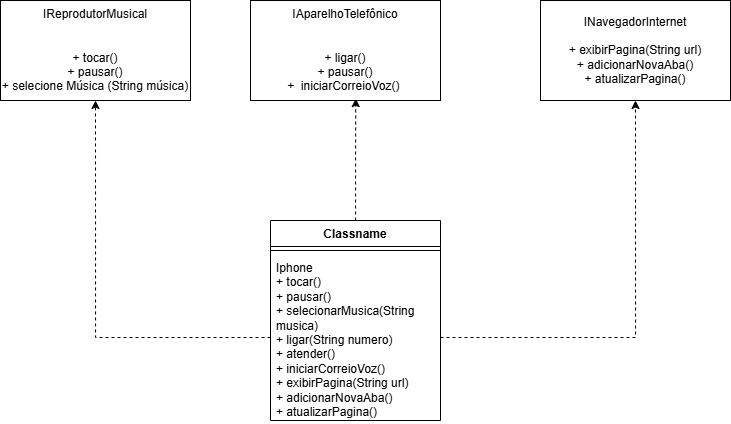

The diagram above was exported from draw.io. Its source (the exported page's mxGraphModel, read from the mxfile embedded in the PNG):
<mxGraphModel dx="1026" dy="507" grid="1" gridSize="10" guides="1" tooltips="1" connect="1" arrows="1" fold="1" page="1" pageScale="1" pageWidth="827" pageHeight="1169" math="0" shadow="0">
  <root>
    <mxCell id="0" />
    <mxCell id="1" parent="0" />
    <mxCell id="2FyAoBiwA6cA6JLQj29Q-1" value="&lt;div&gt;&lt;span style=&quot;background-color: transparent; color: light-dark(rgb(0, 0, 0), rgb(255, 255, 255));&quot;&gt;&lt;font style=&quot;vertical-align: inherit;&quot;&gt;&lt;font style=&quot;vertical-align: inherit;&quot;&gt;&lt;font style=&quot;vertical-align: inherit;&quot;&gt;&lt;font style=&quot;vertical-align: inherit;&quot;&gt;IReprodutorMusical&lt;/font&gt;&lt;/font&gt;&lt;/font&gt;&lt;/font&gt;&lt;/span&gt;&lt;/div&gt;&lt;div&gt;&lt;span style=&quot;background-color: transparent; color: light-dark(rgb(0, 0, 0), rgb(255, 255, 255));&quot;&gt;&lt;font style=&quot;vertical-align: inherit;&quot;&gt;&lt;font style=&quot;vertical-align: inherit;&quot;&gt;&lt;font style=&quot;vertical-align: inherit;&quot;&gt;&lt;font style=&quot;vertical-align: inherit;&quot;&gt;&lt;br&gt;&lt;/font&gt;&lt;/font&gt;&lt;/font&gt;&lt;/font&gt;&lt;/span&gt;&lt;/div&gt;&lt;div&gt;&lt;br&gt;&lt;/div&gt;&lt;div&gt;&lt;span style=&quot;background-color: transparent; color: light-dark(rgb(0, 0, 0), rgb(255, 255, 255));&quot;&gt;&lt;font style=&quot;vertical-align: inherit;&quot;&gt;&lt;font style=&quot;vertical-align: inherit;&quot;&gt;&lt;font style=&quot;vertical-align: inherit;&quot;&gt;&lt;font style=&quot;vertical-align: inherit;&quot;&gt;+ tocar()&lt;/font&gt;&lt;/font&gt;&lt;/font&gt;&lt;/font&gt;&lt;/span&gt;&lt;/div&gt;&lt;div&gt;&lt;font style=&quot;vertical-align: inherit;&quot;&gt;&lt;font style=&quot;vertical-align: inherit;&quot;&gt;&lt;font style=&quot;vertical-align: inherit;&quot;&gt;&lt;font style=&quot;vertical-align: inherit;&quot;&gt;&lt;font style=&quot;vertical-align: inherit;&quot;&gt;&lt;font style=&quot;vertical-align: inherit;&quot;&gt;&lt;font style=&quot;vertical-align: inherit;&quot;&gt;&lt;font style=&quot;vertical-align: inherit;&quot;&gt;+ pausar()&lt;/font&gt;&lt;/font&gt;&lt;/font&gt;&lt;/font&gt;&lt;/font&gt;&lt;/font&gt;&lt;/font&gt;&lt;/font&gt;&lt;/div&gt;&lt;div&gt;&lt;font style=&quot;vertical-align: inherit;&quot;&gt;&lt;font style=&quot;vertical-align: inherit;&quot;&gt;&lt;font style=&quot;vertical-align: inherit;&quot;&gt;&lt;font style=&quot;vertical-align: inherit;&quot;&gt;&lt;font style=&quot;vertical-align: inherit;&quot;&gt;&lt;font style=&quot;vertical-align: inherit;&quot;&gt;&lt;font style=&quot;vertical-align: inherit;&quot;&gt;&lt;font style=&quot;vertical-align: inherit;&quot;&gt;+ selecione Música (String música)&lt;/font&gt;&lt;/font&gt;&lt;/font&gt;&lt;/font&gt;&lt;/font&gt;&lt;/font&gt;&lt;/font&gt;&lt;/font&gt;&lt;/div&gt;" style="html=1;whiteSpace=wrap;" vertex="1" parent="1">
      <mxGeometry x="40" y="70" width="190" height="100" as="geometry" />
    </mxCell>
    <mxCell id="2FyAoBiwA6cA6JLQj29Q-3" value="&lt;font style=&quot;vertical-align: inherit;&quot;&gt;&lt;font style=&quot;vertical-align: inherit;&quot;&gt;&lt;font style=&quot;vertical-align: inherit;&quot;&gt;&lt;font style=&quot;vertical-align: inherit;&quot;&gt;&lt;font style=&quot;vertical-align: inherit;&quot;&gt;&lt;font style=&quot;vertical-align: inherit;&quot;&gt;&lt;font style=&quot;vertical-align: inherit;&quot;&gt;&lt;font style=&quot;vertical-align: inherit;&quot;&gt;&lt;font style=&quot;vertical-align: inherit;&quot;&gt;&lt;font style=&quot;vertical-align: inherit;&quot;&gt;&lt;font style=&quot;vertical-align: inherit;&quot;&gt;&lt;font style=&quot;vertical-align: inherit;&quot;&gt;&lt;font style=&quot;vertical-align: inherit;&quot;&gt;&lt;font style=&quot;vertical-align: inherit;&quot;&gt;&lt;font style=&quot;vertical-align: inherit;&quot;&gt;&lt;font style=&quot;vertical-align: inherit;&quot;&gt;INavegadorInternet&lt;/font&gt;&lt;/font&gt;&lt;/font&gt;&lt;/font&gt;&lt;/font&gt;&lt;/font&gt;&lt;/font&gt;&lt;/font&gt;&lt;/font&gt;&lt;/font&gt;&lt;/font&gt;&lt;/font&gt;&lt;/font&gt;&lt;/font&gt;&lt;/font&gt;&lt;/font&gt;&lt;div&gt;&lt;br&gt;&lt;div&gt;&lt;font style=&quot;text-align: left; vertical-align: inherit;&quot;&gt;&lt;font style=&quot;vertical-align: inherit;&quot;&gt;&lt;font style=&quot;vertical-align: inherit;&quot;&gt;+ exibirPagina(String url) &lt;/font&gt;&lt;/font&gt;&lt;/font&gt;&lt;br style=&quot;text-align: left;&quot;&gt;&lt;font style=&quot;text-align: left; vertical-align: inherit;&quot;&gt;&lt;font style=&quot;vertical-align: inherit;&quot;&gt;&lt;font style=&quot;vertical-align: inherit;&quot;&gt;+ adicionarNovaAba() &lt;/font&gt;&lt;/font&gt;&lt;/font&gt;&lt;br style=&quot;text-align: left;&quot;&gt;&lt;font style=&quot;text-align: left; vertical-align: inherit;&quot;&gt;&lt;font style=&quot;vertical-align: inherit;&quot;&gt;&lt;font style=&quot;vertical-align: inherit;&quot;&gt;+ atualizarPagina()&lt;/font&gt;&lt;/font&gt;&lt;/font&gt;&lt;/div&gt;&lt;/div&gt;" style="html=1;whiteSpace=wrap;" vertex="1" parent="1">
      <mxGeometry x="580" y="70" width="190" height="100" as="geometry" />
    </mxCell>
    <mxCell id="2FyAoBiwA6cA6JLQj29Q-9" value="Classname" style="swimlane;fontStyle=1;align=center;verticalAlign=top;childLayout=stackLayout;horizontal=1;startSize=26;horizontalStack=0;resizeParent=1;resizeParentMax=0;resizeLast=0;collapsible=1;marginBottom=0;whiteSpace=wrap;html=1;" vertex="1" parent="1">
      <mxGeometry x="310" y="290" width="170" height="200" as="geometry">
        <mxRectangle x="310" y="290" width="100" height="30" as="alternateBounds" />
      </mxGeometry>
    </mxCell>
    <mxCell id="2FyAoBiwA6cA6JLQj29Q-11" value="" style="line;strokeWidth=1;fillColor=none;align=left;verticalAlign=middle;spacingTop=-1;spacingLeft=3;spacingRight=3;rotatable=0;labelPosition=right;points=[];portConstraint=eastwest;strokeColor=inherit;" vertex="1" parent="2FyAoBiwA6cA6JLQj29Q-9">
      <mxGeometry y="26" width="170" height="8" as="geometry" />
    </mxCell>
    <mxCell id="2FyAoBiwA6cA6JLQj29Q-12" value="&lt;font style=&quot;vertical-align: inherit;&quot;&gt;&lt;font style=&quot;vertical-align: inherit;&quot;&gt;&lt;font style=&quot;vertical-align: inherit;&quot;&gt;&lt;font style=&quot;vertical-align: inherit;&quot;&gt;&lt;font style=&quot;vertical-align: inherit;&quot;&gt;&lt;font style=&quot;vertical-align: inherit;&quot;&gt;Iphone &lt;/font&gt;&lt;/font&gt;&lt;/font&gt;&lt;/font&gt;&lt;/font&gt;&lt;/font&gt;&lt;br&gt;&lt;font style=&quot;vertical-align: inherit;&quot;&gt;&lt;font style=&quot;vertical-align: inherit;&quot;&gt;&lt;font style=&quot;vertical-align: inherit;&quot;&gt;&lt;font style=&quot;vertical-align: inherit;&quot;&gt;&lt;font style=&quot;vertical-align: inherit;&quot;&gt;&lt;font style=&quot;vertical-align: inherit;&quot;&gt;+ tocar() &lt;/font&gt;&lt;/font&gt;&lt;/font&gt;&lt;/font&gt;&lt;/font&gt;&lt;/font&gt;&lt;br&gt;&lt;font style=&quot;vertical-align: inherit;&quot;&gt;&lt;font style=&quot;vertical-align: inherit;&quot;&gt;&lt;font style=&quot;vertical-align: inherit;&quot;&gt;&lt;font style=&quot;vertical-align: inherit;&quot;&gt;&lt;font style=&quot;vertical-align: inherit;&quot;&gt;&lt;font style=&quot;vertical-align: inherit;&quot;&gt;+ pausar() &lt;/font&gt;&lt;/font&gt;&lt;/font&gt;&lt;/font&gt;&lt;/font&gt;&lt;/font&gt;&lt;br&gt;&lt;font style=&quot;vertical-align: inherit;&quot;&gt;&lt;font style=&quot;vertical-align: inherit;&quot;&gt;&lt;font style=&quot;vertical-align: inherit;&quot;&gt;&lt;font style=&quot;vertical-align: inherit;&quot;&gt;&lt;font style=&quot;vertical-align: inherit;&quot;&gt;&lt;font style=&quot;vertical-align: inherit;&quot;&gt;+ selecionarMusica(String musica) &lt;/font&gt;&lt;/font&gt;&lt;/font&gt;&lt;/font&gt;&lt;/font&gt;&lt;/font&gt;&lt;br&gt;&lt;font style=&quot;vertical-align: inherit;&quot;&gt;&lt;font style=&quot;vertical-align: inherit;&quot;&gt;&lt;font style=&quot;vertical-align: inherit;&quot;&gt;&lt;font style=&quot;vertical-align: inherit;&quot;&gt;&lt;font style=&quot;vertical-align: inherit;&quot;&gt;&lt;font style=&quot;vertical-align: inherit;&quot;&gt;+ ligar(String numero) &lt;/font&gt;&lt;/font&gt;&lt;/font&gt;&lt;/font&gt;&lt;/font&gt;&lt;/font&gt;&lt;br&gt;&lt;font style=&quot;vertical-align: inherit;&quot;&gt;&lt;font style=&quot;vertical-align: inherit;&quot;&gt;&lt;font style=&quot;vertical-align: inherit;&quot;&gt;&lt;font style=&quot;vertical-align: inherit;&quot;&gt;&lt;font style=&quot;vertical-align: inherit;&quot;&gt;&lt;font style=&quot;vertical-align: inherit;&quot;&gt;+ atender() &lt;/font&gt;&lt;/font&gt;&lt;/font&gt;&lt;/font&gt;&lt;/font&gt;&lt;/font&gt;&lt;br&gt;&lt;font style=&quot;vertical-align: inherit;&quot;&gt;&lt;font style=&quot;vertical-align: inherit;&quot;&gt;&lt;font style=&quot;vertical-align: inherit;&quot;&gt;&lt;font style=&quot;vertical-align: inherit;&quot;&gt;&lt;font style=&quot;vertical-align: inherit;&quot;&gt;&lt;font style=&quot;vertical-align: inherit;&quot;&gt;+ iniciarCorreioVoz() &lt;/font&gt;&lt;/font&gt;&lt;/font&gt;&lt;/font&gt;&lt;/font&gt;&lt;/font&gt;&lt;br&gt;&lt;font style=&quot;vertical-align: inherit;&quot;&gt;&lt;font style=&quot;vertical-align: inherit;&quot;&gt;&lt;font style=&quot;vertical-align: inherit;&quot;&gt;&lt;font style=&quot;vertical-align: inherit;&quot;&gt;&lt;font style=&quot;vertical-align: inherit;&quot;&gt;&lt;font style=&quot;vertical-align: inherit;&quot;&gt;+ exibirPagina(String url) &lt;/font&gt;&lt;/font&gt;&lt;/font&gt;&lt;/font&gt;&lt;/font&gt;&lt;/font&gt;&lt;br&gt;&lt;font style=&quot;vertical-align: inherit;&quot;&gt;&lt;font style=&quot;vertical-align: inherit;&quot;&gt;&lt;font style=&quot;vertical-align: inherit;&quot;&gt;&lt;font style=&quot;vertical-align: inherit;&quot;&gt;&lt;font style=&quot;vertical-align: inherit;&quot;&gt;&lt;font style=&quot;vertical-align: inherit;&quot;&gt;+ adicionarNovaAba() &lt;/font&gt;&lt;/font&gt;&lt;/font&gt;&lt;/font&gt;&lt;/font&gt;&lt;/font&gt;&lt;br&gt;&lt;font style=&quot;vertical-align: inherit;&quot;&gt;&lt;font style=&quot;vertical-align: inherit;&quot;&gt;&lt;font style=&quot;vertical-align: inherit;&quot;&gt;&lt;font style=&quot;vertical-align: inherit;&quot;&gt;&lt;font style=&quot;vertical-align: inherit;&quot;&gt;&lt;font style=&quot;vertical-align: inherit;&quot;&gt;+ atualizarPagina()&lt;/font&gt;&lt;/font&gt;&lt;/font&gt;&lt;/font&gt;&lt;/font&gt;&lt;/font&gt;" style="text;strokeColor=none;fillColor=none;align=left;verticalAlign=top;spacingLeft=4;spacingRight=4;overflow=hidden;rotatable=0;points=[[0,0.5],[1,0.5]];portConstraint=eastwest;whiteSpace=wrap;html=1;dashed=1;" vertex="1" parent="2FyAoBiwA6cA6JLQj29Q-9">
      <mxGeometry y="34" width="170" height="166" as="geometry" />
    </mxCell>
    <mxCell id="2FyAoBiwA6cA6JLQj29Q-19" style="edgeStyle=orthogonalEdgeStyle;rounded=0;orthogonalLoop=1;jettySize=auto;html=1;entryX=0.554;entryY=0.981;entryDx=0;entryDy=0;entryPerimeter=0;dashed=1;" edge="1" parent="1" source="2FyAoBiwA6cA6JLQj29Q-9" target="2FyAoBiwA6cA6JLQj29Q-2">
      <mxGeometry relative="1" as="geometry" />
    </mxCell>
    <mxCell id="2FyAoBiwA6cA6JLQj29Q-20" style="edgeStyle=orthogonalEdgeStyle;rounded=0;orthogonalLoop=1;jettySize=auto;html=1;entryX=0.5;entryY=1;entryDx=0;entryDy=0;dashed=1;" edge="1" parent="1" source="2FyAoBiwA6cA6JLQj29Q-12" target="2FyAoBiwA6cA6JLQj29Q-1">
      <mxGeometry relative="1" as="geometry" />
    </mxCell>
    <mxCell id="2FyAoBiwA6cA6JLQj29Q-21" style="edgeStyle=orthogonalEdgeStyle;rounded=0;orthogonalLoop=1;jettySize=auto;html=1;entryX=0.5;entryY=1;entryDx=0;entryDy=0;dashed=1;" edge="1" parent="1" source="2FyAoBiwA6cA6JLQj29Q-12" target="2FyAoBiwA6cA6JLQj29Q-3">
      <mxGeometry relative="1" as="geometry" />
    </mxCell>
    <mxCell id="2FyAoBiwA6cA6JLQj29Q-2" value="&lt;font style=&quot;vertical-align: inherit;&quot;&gt;&lt;font style=&quot;vertical-align: inherit;&quot;&gt;&lt;font style=&quot;vertical-align: inherit;&quot;&gt;&lt;font style=&quot;vertical-align: inherit;&quot;&gt;&lt;font style=&quot;vertical-align: inherit;&quot;&gt;&lt;font style=&quot;vertical-align: inherit;&quot;&gt;&lt;font style=&quot;vertical-align: inherit;&quot;&gt;&lt;font style=&quot;vertical-align: inherit;&quot;&gt;&lt;font style=&quot;vertical-align: inherit;&quot;&gt;&lt;font style=&quot;vertical-align: inherit;&quot;&gt;&lt;font style=&quot;vertical-align: inherit;&quot;&gt;&lt;font style=&quot;vertical-align: inherit;&quot;&gt;&lt;font style=&quot;vertical-align: inherit;&quot;&gt;&lt;font style=&quot;vertical-align: inherit;&quot;&gt;&lt;font style=&quot;vertical-align: inherit;&quot;&gt;&lt;font style=&quot;vertical-align: inherit;&quot;&gt;&lt;font style=&quot;vertical-align: inherit;&quot;&gt;&lt;font style=&quot;vertical-align: inherit;&quot;&gt;IAparelhoTelefônico&lt;/font&gt;&lt;/font&gt;&lt;/font&gt;&lt;/font&gt;&lt;/font&gt;&lt;/font&gt;&lt;/font&gt;&lt;/font&gt;&lt;/font&gt;&lt;/font&gt;&lt;/font&gt;&lt;/font&gt;&lt;/font&gt;&lt;/font&gt;&lt;/font&gt;&lt;/font&gt;&lt;/font&gt;&lt;/font&gt;&lt;div&gt;&lt;br&gt;&lt;b&gt;&lt;font style=&quot;vertical-align: inherit;&quot;&gt;&lt;/font&gt;&lt;/b&gt;&lt;div&gt;&lt;font style=&quot;vertical-align: inherit;&quot;&gt;&lt;font style=&quot;vertical-align: inherit;&quot;&gt;&lt;font style=&quot;vertical-align: inherit;&quot;&gt;&lt;font style=&quot;vertical-align: inherit;&quot;&gt;&lt;div&gt;&lt;br&gt;&lt;/div&gt;&lt;div&gt;&lt;font style=&quot;vertical-align: inherit;&quot;&gt;&lt;font style=&quot;vertical-align: inherit;&quot;&gt;&lt;font style=&quot;vertical-align: inherit;&quot;&gt;&lt;font style=&quot;vertical-align: inherit;&quot;&gt;&lt;font style=&quot;vertical-align: inherit;&quot;&gt;&lt;font style=&quot;vertical-align: inherit;&quot;&gt;&lt;font style=&quot;vertical-align: inherit;&quot;&gt;&lt;font style=&quot;vertical-align: inherit;&quot;&gt;&lt;font style=&quot;vertical-align: inherit;&quot;&gt;&lt;font style=&quot;vertical-align: inherit;&quot;&gt;&lt;font style=&quot;vertical-align: inherit;&quot;&gt;&lt;font style=&quot;vertical-align: inherit;&quot;&gt;&lt;font style=&quot;vertical-align: inherit;&quot;&gt;&lt;font style=&quot;vertical-align: inherit;&quot;&gt;&lt;font style=&quot;vertical-align: inherit;&quot;&gt;&lt;font style=&quot;vertical-align: inherit;&quot;&gt;+ ligar()&lt;/font&gt;&lt;/font&gt;&lt;/font&gt;&lt;/font&gt;&lt;/font&gt;&lt;/font&gt;&lt;/font&gt;&lt;/font&gt;&lt;/font&gt;&lt;/font&gt;&lt;/font&gt;&lt;/font&gt;&lt;/font&gt;&lt;/font&gt;&lt;/font&gt;&lt;/font&gt;&lt;/div&gt;&lt;div&gt;&lt;font style=&quot;vertical-align: inherit;&quot;&gt;&lt;font style=&quot;vertical-align: inherit;&quot;&gt;&lt;font style=&quot;vertical-align: inherit;&quot;&gt;&lt;font style=&quot;vertical-align: inherit;&quot;&gt;&lt;font style=&quot;vertical-align: inherit;&quot;&gt;&lt;font style=&quot;vertical-align: inherit;&quot;&gt;&lt;font style=&quot;vertical-align: inherit;&quot;&gt;&lt;font style=&quot;vertical-align: inherit;&quot;&gt;&lt;font style=&quot;vertical-align: inherit;&quot;&gt;&lt;font style=&quot;vertical-align: inherit;&quot;&gt;&lt;font style=&quot;vertical-align: inherit;&quot;&gt;&lt;font style=&quot;vertical-align: inherit;&quot;&gt;&lt;font style=&quot;vertical-align: inherit;&quot;&gt;&lt;font style=&quot;vertical-align: inherit;&quot;&gt;&lt;font style=&quot;vertical-align: inherit;&quot;&gt;&lt;font style=&quot;vertical-align: inherit;&quot;&gt;+ pausar()&lt;/font&gt;&lt;/font&gt;&lt;/font&gt;&lt;/font&gt;&lt;/font&gt;&lt;/font&gt;&lt;/font&gt;&lt;/font&gt;&lt;/font&gt;&lt;/font&gt;&lt;/font&gt;&lt;/font&gt;&lt;/font&gt;&lt;/font&gt;&lt;/font&gt;&lt;/font&gt;&lt;/div&gt;&lt;div&gt;&lt;font style=&quot;vertical-align: inherit;&quot;&gt;&lt;font style=&quot;vertical-align: inherit;&quot;&gt;&lt;font style=&quot;vertical-align: inherit;&quot;&gt;&lt;font style=&quot;vertical-align: inherit;&quot;&gt;&lt;font style=&quot;vertical-align: inherit;&quot;&gt;&lt;font style=&quot;vertical-align: inherit;&quot;&gt;&lt;font style=&quot;vertical-align: inherit;&quot;&gt;&lt;font style=&quot;vertical-align: inherit;&quot;&gt;&lt;font style=&quot;vertical-align: inherit;&quot;&gt;&lt;font style=&quot;vertical-align: inherit;&quot;&gt;&lt;font style=&quot;vertical-align: inherit;&quot;&gt;&lt;font style=&quot;vertical-align: inherit;&quot;&gt;&lt;font style=&quot;vertical-align: inherit;&quot;&gt;&lt;font style=&quot;vertical-align: inherit;&quot;&gt;&lt;font style=&quot;vertical-align: inherit;&quot;&gt;&lt;font style=&quot;vertical-align: inherit;&quot;&gt;+&amp;nbsp;&lt;/font&gt;&lt;/font&gt;&lt;/font&gt;&lt;/font&gt;&lt;/font&gt;&lt;/font&gt;&lt;/font&gt;&lt;/font&gt;&lt;/font&gt;&lt;/font&gt;&lt;/font&gt;&lt;/font&gt;&lt;/font&gt;&lt;/font&gt;&lt;/font&gt;&lt;/font&gt;&lt;font style=&quot;vertical-align: inherit;&quot;&gt;&lt;span style=&quot;text-align: left; background-color: transparent; color: light-dark(rgb(0, 0, 0), rgb(255, 255, 255));&quot;&gt;&lt;font style=&quot;vertical-align: inherit;&quot;&gt;&lt;font style=&quot;vertical-align: inherit;&quot;&gt;&lt;font style=&quot;vertical-align: inherit;&quot;&gt; iniciarCorreioVoz()&lt;/font&gt;&lt;/font&gt;&lt;/font&gt;&lt;/span&gt;&lt;/font&gt;&lt;span style=&quot;text-align: left; background-color: transparent; color: light-dark(rgb(0, 0, 0), rgb(255, 255, 255));&quot;&gt;&amp;nbsp;&lt;/span&gt;&lt;span style=&quot;text-align: left; background-color: transparent; color: light-dark(rgb(0, 0, 0), rgb(255, 255, 255));&quot;&gt;&lt;font style=&quot;vertical-align: inherit;&quot;&gt;&lt;font style=&quot;vertical-align: inherit;&quot;&gt;&lt;font style=&quot;vertical-align: inherit;&quot;&gt;&lt;/font&gt;&lt;/font&gt;&lt;/font&gt;&lt;/span&gt;&lt;/div&gt;&lt;/font&gt;&lt;/font&gt;&lt;/font&gt;&lt;/font&gt;&lt;/div&gt;&lt;/div&gt;" style="html=1;whiteSpace=wrap;" vertex="1" parent="1">
      <mxGeometry x="290" y="70" width="190" height="100" as="geometry" />
    </mxCell>
  </root>
</mxGraphModel>